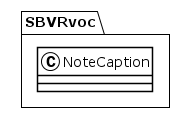

The diagram above was rendered by PlantUML. Its source (embedded in the PNG):
@startuml
!theme plain
package SBVRvoc {
class NoteCaption {
}
}
@enduml